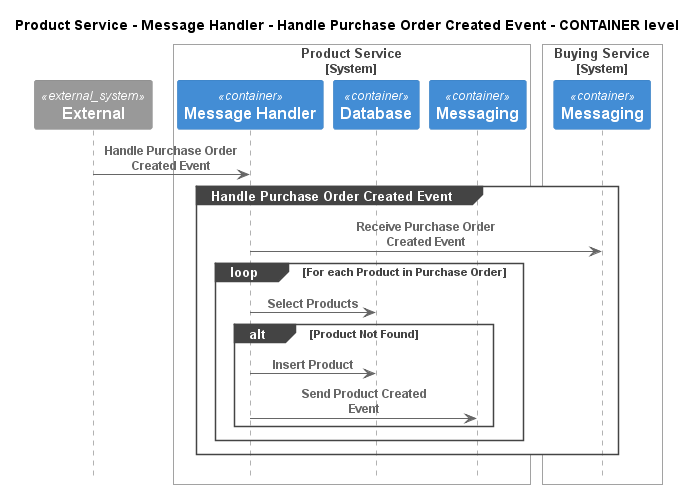

The diagram above was rendered by PlantUML. Its source (embedded in the PNG):
@startuml
!pragma layout smetana
!include ..\..\..\..\..\..\.c4s\C4_Sequence.puml

title Product Service - Message Handler - Handle Purchase Order Created Event - CONTAINER level

System_Ext(C4InterFlow.SoftwareSystems.ExternalSystem, "External", "")

System_Boundary(ECommercePlatform.SoftwareSystems.ProductService, "Product Service")
    Container(ECommercePlatform.SoftwareSystems.ProductService.Containers.MessageHandler, "Message Handler", "", "")
    Container(ECommercePlatform.SoftwareSystems.ProductService.Containers.Database, "Database", "", "")
    Container(ECommercePlatform.SoftwareSystems.ProductService.Containers.Messaging, "Messaging", "", "")
Boundary_End()

System_Boundary(ECommercePlatform.SoftwareSystems.BuyingService, "Buying Service")
    Container(ECommercePlatform.SoftwareSystems.BuyingService.Containers.Messaging, "Messaging", "", "")
Boundary_End()

Rel(C4InterFlow.SoftwareSystems.ExternalSystem, ECommercePlatform.SoftwareSystems.ProductService.Containers.MessageHandler, "Handle Purchase Order Created Event")
group Handle Purchase Order Created Event
Rel(ECommercePlatform.SoftwareSystems.ProductService.Containers.MessageHandler, ECommercePlatform.SoftwareSystems.BuyingService.Containers.Messaging, "Receive Purchase Order Created Event")
loop For each Product in Purchase Order
Rel(ECommercePlatform.SoftwareSystems.ProductService.Containers.MessageHandler, ECommercePlatform.SoftwareSystems.ProductService.Containers.Database, "Select Products")
alt Product Not Found
Rel(ECommercePlatform.SoftwareSystems.ProductService.Containers.MessageHandler, ECommercePlatform.SoftwareSystems.ProductService.Containers.Database, "Insert Product")
Rel(ECommercePlatform.SoftwareSystems.ProductService.Containers.MessageHandler, ECommercePlatform.SoftwareSystems.ProductService.Containers.Messaging, "Send Product Created Event")
end
end
end


@enduml